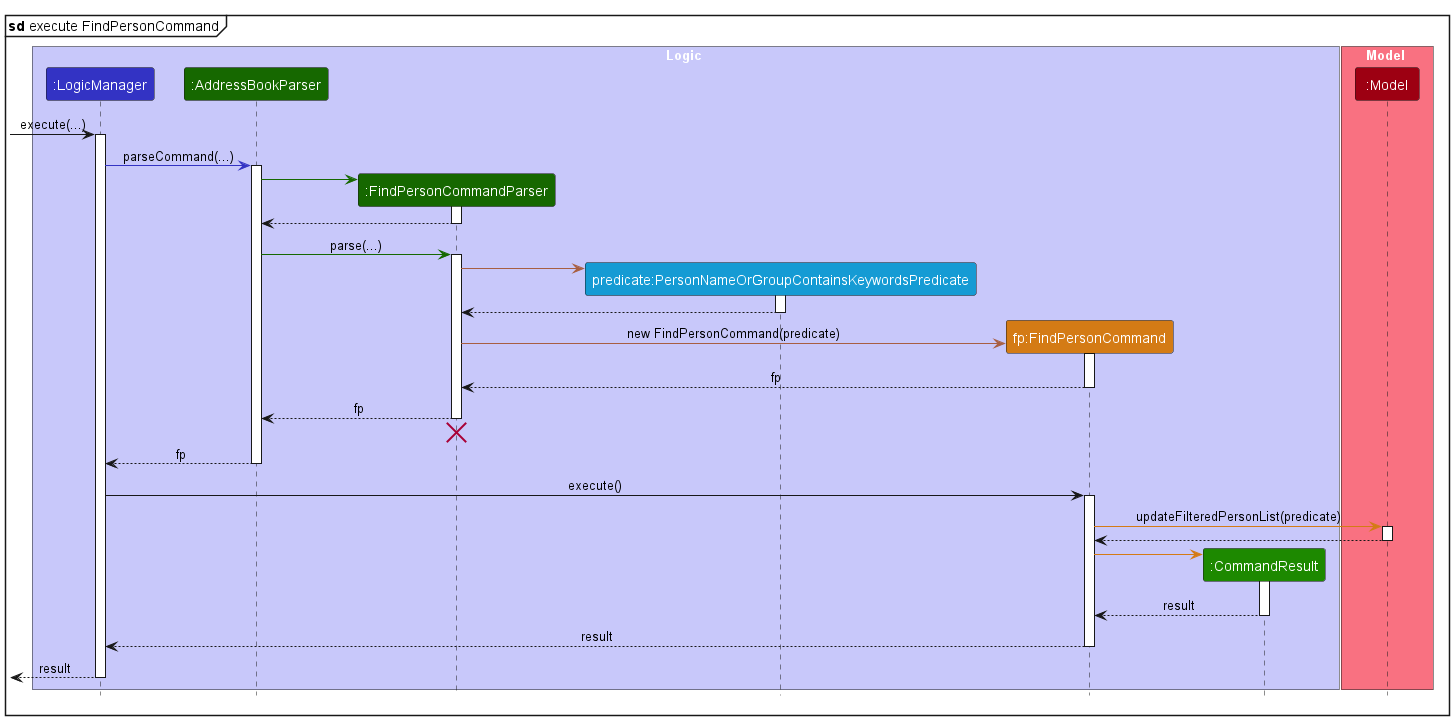

The diagram above was rendered by PlantUML. Its source (embedded in the PNG):
@startuml
!include style.puml
skinparam ArrowFontStyle plain

mainframe **sd** execute FindPersonCommand

box Logic LOGIC_COLOR_T1
participant ":LogicManager" as Logic LOGIC_COLOR
participant ":AddressBookParser" as AddressBookParser ADDRESS_BOOK_PARSER_COLOR
participant ":FindPersonCommandParser" as FindPersonCommandParser ADDRESS_BOOK_PARSER_COLOR
participant "predicate:PersonNameOrGroupContainsKeywordsPredicate" as PersonNameOrGroupContainsKeywordsPredicate PERSON_CONTAIN_KEYWORD_COLOR
participant "fp:FindPersonCommand" as FindPersonCommand FIND_COMMAND_COLOR
participant ":CommandResult" as CommandResult COMMAND_RESULT_COLOR
end box

box Model MODEL_COLOR_T1
participant ":Model" as Model MODEL_COLOR
end box

[-> Logic : execute(...)
activate Logic

Logic -[LOGIC_COLOR]> AddressBookParser : parseCommand(...)
activate AddressBookParser

create FindPersonCommandParser
AddressBookParser -[ADDRESS_BOOK_PARSER_COLOR]> FindPersonCommandParser
activate FindPersonCommandParser

FindPersonCommandParser --> AddressBookParser
deactivate FindPersonCommandParser

AddressBookParser -[ADDRESS_BOOK_PARSER_COLOR]> FindPersonCommandParser : parse(...)
activate FindPersonCommandParser

create PersonNameOrGroupContainsKeywordsPredicate
FindPersonCommandParser -[FIND_COMMAND_PARSER_COLOR]> PersonNameOrGroupContainsKeywordsPredicate
activate PersonNameOrGroupContainsKeywordsPredicate

PersonNameOrGroupContainsKeywordsPredicate --> FindPersonCommandParser
deactivate PersonNameOrGroupContainsKeywordsPredicate

create FindPersonCommand
FindPersonCommandParser -[FIND_COMMAND_PARSER_COLOR]> FindPersonCommand : new FindPersonCommand(predicate)
activate FindPersonCommand

FindPersonCommand --> FindPersonCommandParser : fp
deactivate FindPersonCommand

FindPersonCommandParser --> AddressBookParser : fp
deactivate FindPersonCommandParser
FindPersonCommandParser -[hidden]-> AddressBookParser
destroy FindPersonCommandParser

AddressBookParser --> Logic : fp
deactivate AddressBookParser

Logic -> FindPersonCommand : execute()
activate FindPersonCommand

FindPersonCommand -[FIND_COMMAND_COLOR]> Model : updateFilteredPersonList(predicate)
activate Model

Model --> FindPersonCommand
deactivate Model

create CommandResult
FindPersonCommand -[FIND_COMMAND_COLOR]> CommandResult
activate CommandResult

CommandResult --> FindPersonCommand : result
deactivate CommandResult

FindPersonCommand --> Logic : result
deactivate FindPersonCommand

[<--Logic : result
deactivate Logic

@enduml